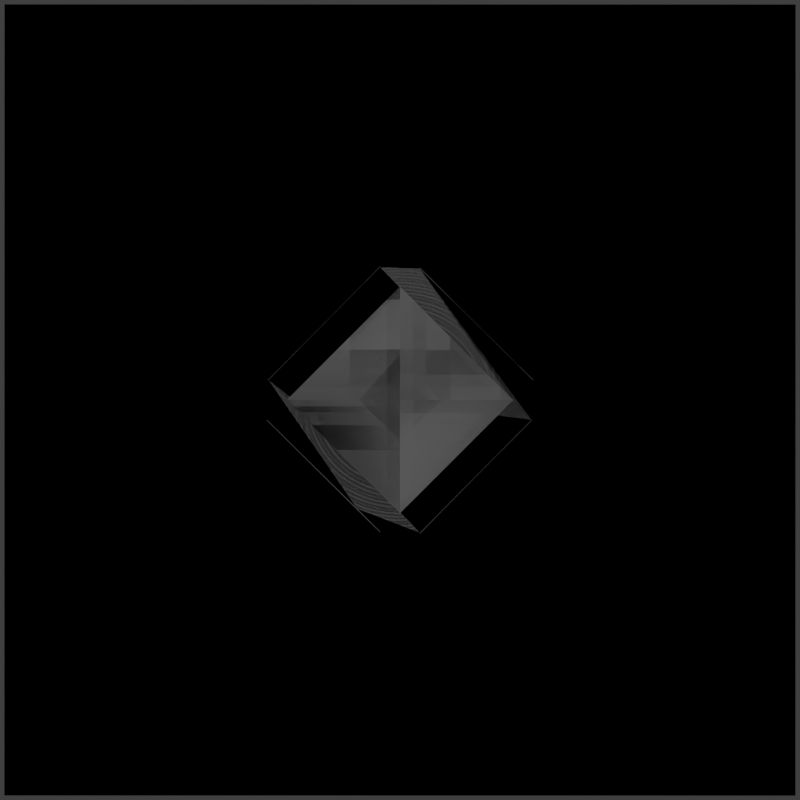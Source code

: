 # Source: Unused.blend  (saved by Blender 2.62.0; exported with 4.5.12 LTS)
import bpy
from mathutils import Matrix  # noqa: F401  (used for matrix-valued properties, if any)

bpy.ops.wm.read_factory_settings(use_empty=True)
scene = bpy.context.scene
scene.name = 'Scene'

# ---- collections
col_collection_1 = bpy.data.collections.new('Collection 1'); scene.collection.children.link(col_collection_1)

# ---- materials (node trees are filled in below, after node groups)
mat_dirt_mat = bpy.data.materials.new('Dirt_mat')
mat_dirt_mat.alpha_threshold = 0.0
mat_dirt_mat.use_transparent_shadow = False
mat_dirt_mat.roughness = 0.5
mat_dirt_mat.specular_intensity = 0.0
mat_dirt_mat.line_color = (0.0, 0.0, 0.0, 1.0)
mat_material = bpy.data.materials.new('Material')
mat_material.alpha_threshold = 0.0
mat_material.use_transparent_shadow = False
mat_material.roughness = 0.5
mat_material.line_color = (0.0, 0.0, 0.0, 1.0)
mat_limestone_mat = bpy.data.materials.new('Limestone_mat')
mat_limestone_mat.alpha_threshold = 0.0
mat_limestone_mat.use_transparent_shadow = False
mat_limestone_mat.roughness = 0.5
mat_limestone_mat.line_color = (0.0, 0.0, 0.0, 1.0)

# ---- material node trees

# ---- world
world_world = bpy.data.worlds.new('World'); scene.world = world_world
world_world.color = (0.05088, 0.05088, 0.05088)
world_world.use_sun_shadow = False
world_world.sun_shadow_jitter_overblur = 0.0
world_world.cycles.sampling_method = 'MANUAL'
world_world.cycles.sample_map_resolution = 256

# ---- cameras
cam_camera = bpy.data.cameras.new('Camera')
cam_camera.clip_end = 100.0
cam_camera.lens = 35.0
cam_camera.sensor_width = 32.0
cam_camera.sensor_height = 18.0
cam_camera.ortho_scale = 7.314
cam_camera.dof.focus_distance = 0.0
cam_camera.dof.aperture_fstop = 128.0

# ---- lights
light_lamp = bpy.data.lights.new('Lamp', 'POINT')
light_lamp.transmission_factor = 0.0
light_lamp.cutoff_distance = 30.0
light_lamp.energy = 100.0
light_lamp.shadow_buffer_clip_start = 1.001
light_lamp.shadow_soft_size = 1.0
light_lamp.shadow_maximum_resolution = 0.006
light_lamp.use_absolute_resolution = True
light_lamp.cycles.use_multiple_importance_sampling = False

# ---- meshes
me_plane_006 = bpy.data.meshes.new('Plane.006')
me_plane_006.from_pydata([(1.0, 1.0, 0.0), (1.0, -1.0, 0.0), (-1.0, -1.0, 0.0), (-1.0, 1.0, 0.0)], [], [(0, 3, 2, 1)])
me_plane_006.materials.append(mat_dirt_mat)
me_plane_006.use_remesh_preserve_volume = False
me_plane_006.use_remesh_preserve_attributes = False
me_plane_006.use_mirror_vertex_groups = False
me_plane_006.update()
me_plane_005 = bpy.data.meshes.new('Plane.005')
me_plane_005.from_pydata([(2.484e-08, -9.794e-08, 0.07419), (-0.2828, -8.941e-08, 0.03001), (0.2828, -8.941e-08, 0.02554), (-0.2828, -1.49e-08, -0.03001), (0.2828, 1.043e-07, -0.03001), (1.49e-08, -0.2828, 0.02554), (4.47e-08, 0.2828, 0.02554), (5.96e-08, -0.2828, -0.03001), (-1.043e-07, 0.2828, -0.03001)], [], [(6, 0, 2), (2, 0, 5), (0, 6, 1), (5, 0, 1), (8, 3, 1, 6), (2, 5, 7, 4), (3, 7, 5, 1), (4, 8, 6, 2)])
_uv = me_plane_005.uv_layers.new(name='UVTex')
_uv.uv.foreach_set('vector', [1.0, 0.0, 1.0, 1.0, 0.0, 0.0, 1.0, 0.0, 1.0, 1.0, 0.0, 0.0, 0.0, 0.0, 1.0, 0.0, 1.0, 1.0, 0.0, 0.0, 1.0, 0.0, 1.0, 1.0, 0.0, 0.0, 1.0, 0.0, 1.0, 1.0, 0.0, 1.0, 0.0, 0.0, 1.0, 0.0, 1.0, 1.0, 0.0, 1.0, 0.0, 0.0, 1.0, 0.0, 1.0, 1.0, 0.0, 1.0, 0.0, 0.0, 1.0, 0.0, 1.0, 1.0, 0.0, 1.0])
_ca = me_plane_005.color_attributes.new('Col', 'BYTE_COLOR', 'CORNER')
_ca.data.foreach_set('color', [1.0, 1.0, 1.0, 1.0, 1.0, 1.0, 1.0, 1.0, 1.0, 1.0, 1.0, 1.0, 1.0, 1.0, 1.0, 1.0, 1.0, 1.0, 1.0, 1.0, 1.0, 1.0, 1.0, 1.0, 1.0, 1.0, 1.0, 1.0, 1.0, 1.0, 1.0, 1.0, 1.0, 1.0, 1.0, 1.0, 1.0, 1.0, 1.0, 1.0, 1.0, 1.0, 1.0, 1.0, 1.0, 1.0, 1.0, 1.0, 1.0, 1.0, 1.0, 1.0, 1.0, 1.0, 1.0, 1.0, 1.0, 1.0, 1.0, 1.0, 1.0, 1.0, 1.0, 1.0, 1.0, 1.0, 1.0, 1.0, 1.0, 1.0, 1.0, 1.0, 1.0, 1.0, 1.0, 1.0, 1.0, 1.0, 1.0, 1.0, 1.0, 1.0, 1.0, 1.0, 1.0, 1.0, 1.0, 1.0, 1.0, 1.0, 1.0, 1.0, 1.0, 1.0, 1.0, 1.0, 1.0, 1.0, 1.0, 1.0, 1.0, 1.0, 1.0, 1.0, 1.0, 1.0, 1.0, 1.0, 1.0, 1.0, 1.0, 1.0])
me_plane_005.materials.append(mat_material)
me_plane_005.use_remesh_preserve_volume = False
me_plane_005.use_remesh_preserve_attributes = False
me_plane_005.use_mirror_vertex_groups = False
me_plane_005.update()
me_plane_004 = bpy.data.meshes.new('Plane.004')
me_plane_004.from_pydata([(0.3319, -0.3354, 0.02), (0.05, -0.3354, 0.02), (0.95, -0.3354, 0.02), (0.05, -0.3354, -0.02), (0.95, -0.3354, -0.02), (0.3319, -0.05, 0.02), (0.3319, -0.95, 0.02), (0.3319, -0.05, -0.02), (0.3319, -0.95, -0.02), (0.05, -0.95, 0.02), (0.95, -0.95, 0.02), (0.95, -0.05, 0.02), (0.05, -0.95, -0.02), (0.95, -0.95, -0.02), (0.95, -0.05, -0.02)], [], [(6, 0, 1, 9), (1, 0, 5), (0, 6, 10, 2), (5, 0, 2, 11), (9, 1, 3, 12), (2, 10, 13, 4), (4, 14, 11, 2), (7, 3, 1, 5), (14, 7, 5, 11), (6, 9, 12, 8), (10, 6, 8, 13)])
me_plane_004.polygons.foreach_set('material_index', [1, 1, 1, 1, 1, 1, 1, 1, 1, 1, 1])
_uv = me_plane_004.uv_layers.new(name='UVTex')
_uv.uv.foreach_set('vector', [0.3221, 0.04592, 0.3221, 0.6921, 0.02565, 0.6921, 0.02565, 0.04592, 0.02565, 0.6921, 0.3221, 0.6921, 0.3221, 0.9922, 0.3221, 0.6921, 0.3221, 0.04592, 0.9719, 0.04592, 0.9719, 0.6921, 0.3221, 0.9922, 0.3221, 0.6921, 0.9719, 0.6921, 0.9719, 0.9922, 0.7342, 0.03784, 0.557, 0.03784, 0.557, 0.009274, 0.7342, 0.009274, 0.1806, 0.03784, 0.003316, 0.03784, 0.003315, 0.009274, 0.1806, 0.009274, 0.1806, 0.009274, 0.2629, 0.009274, 0.2629, 0.03784, 0.1806, 0.03784, 0.4412, 0.009274, 0.557, 0.009274, 0.557, 0.03784, 0.4412, 0.03784, 0.2629, 0.009274, 0.4412, 0.009274, 0.4412, 0.03784, 0.2629, 0.03784, 0.8156, 0.03784, 0.7342, 0.03784, 0.7342, 0.009274, 0.8156, 0.009274, 0.9939, 0.03784, 0.8156, 0.03784, 0.8156, 0.009274, 0.9939, 0.009274])
_ca = me_plane_004.color_attributes.new('Col', 'BYTE_COLOR', 'CORNER')
_ca.data.foreach_set('color', [1.0, 1.0, 1.0, 1.0, 1.0, 1.0, 1.0, 1.0, 1.0, 1.0, 1.0, 1.0, 1.0, 1.0, 1.0, 1.0, 1.0, 1.0, 1.0, 1.0, 1.0, 1.0, 1.0, 1.0, 1.0, 1.0, 1.0, 1.0, 1.0, 1.0, 1.0, 1.0, 1.0, 1.0, 1.0, 1.0, 1.0, 1.0, 1.0, 1.0, 1.0, 1.0, 1.0, 1.0, 1.0, 1.0, 1.0, 1.0, 1.0, 1.0, 1.0, 1.0, 1.0, 1.0, 1.0, 1.0, 1.0, 1.0, 1.0, 1.0, 1.0, 1.0, 1.0, 1.0, 1.0, 1.0, 1.0, 1.0, 1.0, 1.0, 1.0, 1.0, 1.0, 1.0, 1.0, 1.0, 1.0, 1.0, 1.0, 1.0, 1.0, 1.0, 1.0, 1.0, 1.0, 1.0, 1.0, 1.0, 1.0, 1.0, 1.0, 1.0, 1.0, 1.0, 1.0, 1.0, 1.0, 1.0, 1.0, 1.0, 1.0, 1.0, 1.0, 1.0, 1.0, 1.0, 1.0, 1.0, 1.0, 1.0, 1.0, 1.0, 1.0, 1.0, 1.0, 1.0, 1.0, 1.0, 1.0, 1.0, 1.0, 1.0, 1.0, 1.0, 1.0, 1.0, 1.0, 1.0, 1.0, 1.0, 1.0, 1.0, 1.0, 1.0, 1.0, 1.0, 1.0, 1.0, 1.0, 1.0, 1.0, 1.0, 1.0, 1.0, 1.0, 1.0, 1.0, 1.0, 1.0, 1.0, 1.0, 1.0, 1.0, 1.0, 1.0, 1.0, 1.0, 1.0, 1.0, 1.0, 1.0, 1.0, 1.0, 1.0, 1.0, 1.0, 1.0, 1.0, 1.0, 1.0, 1.0, 1.0])
me_plane_004.materials.append(mat_limestone_mat)
me_plane_004.materials.append(mat_limestone_mat)
me_plane_004.materials.append(mat_material)
me_plane_004.use_remesh_preserve_volume = False
me_plane_004.use_remesh_preserve_attributes = False
me_plane_004.use_mirror_vertex_groups = False
me_plane_004.update()
me_plane_003 = bpy.data.meshes.new('Plane.003')
me_plane_003.from_pydata([(0.3354, 0.3319, 0.02), (0.3354, 0.05, 0.02), (0.3354, 0.95, 0.02), (0.3354, 0.05, -0.02), (0.3354, 0.95, -0.02), (0.05, 0.3319, 0.02), (0.95, 0.3319, 0.02), (0.05, 0.3319, -0.02), (0.95, 0.3319, -0.02), (0.95, 0.05, 0.02), (0.95, 0.95, 0.02), (0.05, 0.95, 0.02), (0.95, 0.05, -0.02), (0.95, 0.95, -0.02), (0.05, 0.95, -0.02)], [], [(6, 0, 1, 9), (1, 0, 5), (0, 6, 10, 2), (5, 0, 2, 11), (9, 1, 3, 12), (2, 10, 13, 4), (4, 14, 11, 2), (7, 3, 1, 5), (14, 7, 5, 11), (6, 9, 12, 8), (10, 6, 8, 13)])
_uv = me_plane_003.uv_layers.new(name='UVTex')
_uv.uv.foreach_set('vector', [1.0, 1.0, 0.0, 1.0, 0.0, 0.0, 1.0, 0.0, 0.0, 0.0, 1.0, 0.0, 1.0, 1.0, 0.0, 0.0, 1.0, 0.0, 1.0, 1.0, 0.0, 1.0, 0.0, 0.0, 1.0, 0.0, 1.0, 1.0, 0.0, 1.0, 0.0, 0.0, 1.0, 0.0, 1.0, 1.0, 0.0, 1.0, 0.0, 0.0, 1.0, 0.0, 1.0, 1.0, 0.0, 1.0, 0.0, 0.0, 1.0, 0.0, 1.0, 1.0, 0.0, 1.0, 0.0, 0.0, 1.0, 0.0, 1.0, 1.0, 0.0, 1.0, 0.0, 0.0, 1.0, 0.0, 1.0, 1.0, 0.0, 1.0, 0.0, 0.0, 1.0, 0.0, 1.0, 1.0, 0.0, 1.0, 0.0, 0.0, 1.0, 0.0, 1.0, 1.0, 0.0, 1.0])
_ca = me_plane_003.color_attributes.new('Col', 'BYTE_COLOR', 'CORNER')
_ca.data.foreach_set('color', [1.0, 1.0, 1.0, 1.0, 1.0, 1.0, 1.0, 1.0, 1.0, 1.0, 1.0, 1.0, 1.0, 1.0, 1.0, 1.0, 1.0, 1.0, 1.0, 1.0, 1.0, 1.0, 1.0, 1.0, 1.0, 1.0, 1.0, 1.0, 1.0, 1.0, 1.0, 1.0, 1.0, 1.0, 1.0, 1.0, 1.0, 1.0, 1.0, 1.0, 1.0, 1.0, 1.0, 1.0, 1.0, 1.0, 1.0, 1.0, 1.0, 1.0, 1.0, 1.0, 1.0, 1.0, 1.0, 1.0, 1.0, 1.0, 1.0, 1.0, 1.0, 1.0, 1.0, 1.0, 1.0, 1.0, 1.0, 1.0, 1.0, 1.0, 1.0, 1.0, 1.0, 1.0, 1.0, 1.0, 1.0, 1.0, 1.0, 1.0, 1.0, 1.0, 1.0, 1.0, 1.0, 1.0, 1.0, 1.0, 1.0, 1.0, 1.0, 1.0, 1.0, 1.0, 1.0, 1.0, 1.0, 1.0, 1.0, 1.0, 1.0, 1.0, 1.0, 1.0, 1.0, 1.0, 1.0, 1.0, 1.0, 1.0, 1.0, 1.0, 1.0, 1.0, 1.0, 1.0, 1.0, 1.0, 1.0, 1.0, 1.0, 1.0, 1.0, 1.0, 1.0, 1.0, 1.0, 1.0, 1.0, 1.0, 1.0, 1.0, 1.0, 1.0, 1.0, 1.0, 1.0, 1.0, 1.0, 1.0, 1.0, 1.0, 1.0, 1.0, 1.0, 1.0, 1.0, 1.0, 1.0, 1.0, 1.0, 1.0, 1.0, 1.0, 1.0, 1.0, 1.0, 1.0, 1.0, 1.0, 1.0, 1.0, 1.0, 1.0, 1.0, 1.0, 1.0, 1.0, 1.0, 1.0, 1.0, 1.0])
me_plane_003.materials.append(mat_limestone_mat)
me_plane_003.use_remesh_preserve_volume = False
me_plane_003.use_remesh_preserve_attributes = False
me_plane_003.use_mirror_vertex_groups = False
me_plane_003.update()
me_plane_002 = bpy.data.meshes.new('Plane.002')
me_plane_002.from_pydata([(-0.3319, 0.3354, 0.02), (-0.05, 0.3354, 0.02), (-0.95, 0.3354, 0.02), (-0.05, 0.3354, -0.02), (-0.95, 0.3354, -0.02), (-0.3319, 0.05, 0.02), (-0.3319, 0.95, 0.02), (-0.3319, 0.05, -0.02), (-0.3319, 0.95, -0.02), (-0.05, 0.95, 0.02), (-0.95, 0.95, 0.02), (-0.95, 0.05, 0.02), (-0.05, 0.95, -0.02), (-0.95, 0.95, -0.02), (-0.95, 0.05, -0.02)], [], [(6, 0, 1, 9), (1, 0, 5), (0, 6, 10, 2), (5, 0, 2, 11), (9, 1, 3, 12), (2, 10, 13, 4), (4, 14, 11, 2), (7, 3, 1, 5), (14, 7, 5, 11), (6, 9, 12, 8), (10, 6, 8, 13)])
me_plane_002.polygons.foreach_set('material_index', [1, 1, 1, 1, 1, 1, 1, 1, 1, 1, 1])
_uv = me_plane_002.uv_layers.new(name='UVTex')
_uv.uv.foreach_set('vector', [1.0, 1.0, 0.0, 1.0, 0.0, 0.0, 1.0, 0.0, 0.0, 0.0, 1.0, 0.0, 1.0, 1.0, 0.0, 0.0, 1.0, 0.0, 1.0, 1.0, 0.0, 1.0, 0.0, 0.0, 1.0, 0.0, 1.0, 1.0, 0.0, 1.0, 0.0, 0.0, 1.0, 0.0, 1.0, 1.0, 0.0, 1.0, 0.0, 0.0, 1.0, 0.0, 1.0, 1.0, 0.0, 1.0, 0.0, 0.0, 1.0, 0.0, 1.0, 1.0, 0.0, 1.0, 0.0, 0.0, 1.0, 0.0, 1.0, 1.0, 0.0, 1.0, 0.0, 0.0, 1.0, 0.0, 1.0, 1.0, 0.0, 1.0, 0.0, 0.0, 1.0, 0.0, 1.0, 1.0, 0.0, 1.0, 0.0, 0.0, 1.0, 0.0, 1.0, 1.0, 0.0, 1.0])
_ca = me_plane_002.color_attributes.new('Col', 'BYTE_COLOR', 'CORNER')
_ca.data.foreach_set('color', [1.0, 1.0, 1.0, 1.0, 1.0, 1.0, 1.0, 1.0, 1.0, 1.0, 1.0, 1.0, 1.0, 1.0, 1.0, 1.0, 1.0, 1.0, 1.0, 1.0, 1.0, 1.0, 1.0, 1.0, 1.0, 1.0, 1.0, 1.0, 1.0, 1.0, 1.0, 1.0, 1.0, 1.0, 1.0, 1.0, 1.0, 1.0, 1.0, 1.0, 1.0, 1.0, 1.0, 1.0, 1.0, 1.0, 1.0, 1.0, 1.0, 1.0, 1.0, 1.0, 1.0, 1.0, 1.0, 1.0, 1.0, 1.0, 1.0, 1.0, 1.0, 1.0, 1.0, 1.0, 1.0, 1.0, 1.0, 1.0, 1.0, 1.0, 1.0, 1.0, 1.0, 1.0, 1.0, 1.0, 1.0, 1.0, 1.0, 1.0, 1.0, 1.0, 1.0, 1.0, 1.0, 1.0, 1.0, 1.0, 1.0, 1.0, 1.0, 1.0, 1.0, 1.0, 1.0, 1.0, 1.0, 1.0, 1.0, 1.0, 1.0, 1.0, 1.0, 1.0, 1.0, 1.0, 1.0, 1.0, 1.0, 1.0, 1.0, 1.0, 1.0, 1.0, 1.0, 1.0, 1.0, 1.0, 1.0, 1.0, 1.0, 1.0, 1.0, 1.0, 1.0, 1.0, 1.0, 1.0, 1.0, 1.0, 1.0, 1.0, 1.0, 1.0, 1.0, 1.0, 1.0, 1.0, 1.0, 1.0, 1.0, 1.0, 1.0, 1.0, 1.0, 1.0, 1.0, 1.0, 1.0, 1.0, 1.0, 1.0, 1.0, 1.0, 1.0, 1.0, 1.0, 1.0, 1.0, 1.0, 1.0, 1.0, 1.0, 1.0, 1.0, 1.0, 1.0, 1.0, 1.0, 1.0, 1.0, 1.0])
me_plane_002.materials.append(mat_limestone_mat)
me_plane_002.materials.append(mat_limestone_mat)
me_plane_002.materials.append(mat_material)
me_plane_002.use_remesh_preserve_volume = False
me_plane_002.use_remesh_preserve_attributes = False
me_plane_002.use_mirror_vertex_groups = False
me_plane_002.update()
me_plane_001 = bpy.data.meshes.new('Plane.001')
me_plane_001.from_pydata([(-0.3354, -0.3319, 0.02), (-0.3354, -0.05, 0.02), (-0.3354, -0.95, 0.02), (-0.3354, -0.05, -0.02), (-0.3354, -0.95, -0.02), (-0.05, -0.3319, 0.02), (-0.95, -0.3319, 0.02), (-0.05, -0.3319, -0.02), (-0.95, -0.3319, -0.02), (-0.95, -0.05, 0.02), (-0.95, -0.95, 0.02), (-0.05, -0.95, 0.02), (-0.95, -0.05, -0.02), (-0.95, -0.95, -0.02), (-0.05, -0.95, -0.02)], [], [(6, 0, 1, 9), (1, 0, 5), (0, 6, 10, 2), (5, 0, 2, 11), (9, 1, 3, 12), (2, 10, 13, 4), (4, 14, 11, 2), (7, 3, 1, 5), (14, 7, 5, 11), (6, 9, 12, 8), (10, 6, 8, 13)])
me_plane_001.polygons.foreach_set('material_index', [1, 1, 1, 1, 1, 1, 1, 1, 1, 1, 1])
_uv = me_plane_001.uv_layers.new(name='UVTex')
_uv.uv.foreach_set('vector', [1.0, 1.0, 0.0, 1.0, 0.0, 0.0, 1.0, 0.0, 0.0, 0.0, 1.0, 0.0, 1.0, 1.0, 0.0, 0.0, 1.0, 0.0, 1.0, 1.0, 0.0, 1.0, 0.0, 0.0, 1.0, 0.0, 1.0, 1.0, 0.0, 1.0, 0.0, 0.0, 1.0, 0.0, 1.0, 1.0, 0.0, 1.0, 0.0, 0.0, 1.0, 0.0, 1.0, 1.0, 0.0, 1.0, 0.0, 0.0, 1.0, 0.0, 1.0, 1.0, 0.0, 1.0, 0.0, 0.0, 1.0, 0.0, 1.0, 1.0, 0.0, 1.0, 0.0, 0.0, 1.0, 0.0, 1.0, 1.0, 0.0, 1.0, 0.0, 0.0, 1.0, 0.0, 1.0, 1.0, 0.0, 1.0, 0.0, 0.0, 1.0, 0.0, 1.0, 1.0, 0.0, 1.0])
_ca = me_plane_001.color_attributes.new('Col', 'BYTE_COLOR', 'CORNER')
_ca.data.foreach_set('color', [1.0, 1.0, 1.0, 1.0, 1.0, 1.0, 1.0, 1.0, 1.0, 1.0, 1.0, 1.0, 1.0, 1.0, 1.0, 1.0, 1.0, 1.0, 1.0, 1.0, 1.0, 1.0, 1.0, 1.0, 1.0, 1.0, 1.0, 1.0, 1.0, 1.0, 1.0, 1.0, 1.0, 1.0, 1.0, 1.0, 1.0, 1.0, 1.0, 1.0, 1.0, 1.0, 1.0, 1.0, 1.0, 1.0, 1.0, 1.0, 1.0, 1.0, 1.0, 1.0, 1.0, 1.0, 1.0, 1.0, 1.0, 1.0, 1.0, 1.0, 1.0, 1.0, 1.0, 1.0, 1.0, 1.0, 1.0, 1.0, 1.0, 1.0, 1.0, 1.0, 1.0, 1.0, 1.0, 1.0, 1.0, 1.0, 1.0, 1.0, 1.0, 1.0, 1.0, 1.0, 1.0, 1.0, 1.0, 1.0, 1.0, 1.0, 1.0, 1.0, 1.0, 1.0, 1.0, 1.0, 1.0, 1.0, 1.0, 1.0, 1.0, 1.0, 1.0, 1.0, 1.0, 1.0, 1.0, 1.0, 1.0, 1.0, 1.0, 1.0, 1.0, 1.0, 1.0, 1.0, 1.0, 1.0, 1.0, 1.0, 1.0, 1.0, 1.0, 1.0, 1.0, 1.0, 1.0, 1.0, 1.0, 1.0, 1.0, 1.0, 1.0, 1.0, 1.0, 1.0, 1.0, 1.0, 1.0, 1.0, 1.0, 1.0, 1.0, 1.0, 1.0, 1.0, 1.0, 1.0, 1.0, 1.0, 1.0, 1.0, 1.0, 1.0, 1.0, 1.0, 1.0, 1.0, 1.0, 1.0, 1.0, 1.0, 1.0, 1.0, 1.0, 1.0, 1.0, 1.0, 1.0, 1.0, 1.0, 1.0])
me_plane_001.materials.append(mat_limestone_mat)
me_plane_001.materials.append(mat_limestone_mat)
me_plane_001.materials.append(mat_material)
me_plane_001.use_remesh_preserve_volume = False
me_plane_001.use_remesh_preserve_attributes = False
me_plane_001.use_mirror_vertex_groups = False
me_plane_001.update()
me_plane = bpy.data.meshes.new('Plane')
me_plane.from_pydata([(-0.3354, -0.05, 0.02), (-0.3354, -0.3319, 0.02), (-0.05, -0.3319, 0.02), (-0.3354, -0.95, 0.0), (-0.95, -0.95, 0.0), (-1.0, -1.0, 0.0), (-0.95, -0.3319, 0.0), (-0.05, 0.3354, 0.02), (-0.3319, 0.3354, 0.02), (-0.3319, 0.05, 0.02), (-0.95, -0.05, 0.0), (-0.95, 0.05, 0.0), (-0.95, 0.3354, 0.0), (-0.95, 0.95, 0.0), (-0.3319, 0.95, 0.0), (-1.0, 1.0, 0.0), (0.3354, 0.05, 0.02), (0.3354, 0.3319, 0.02), (0.05, 0.3319, 0.02), (0.9364, 0.95, 0.0), (0.95, 0.95, 0.0), (1.0, 1.0, 0.0), (0.95, 0.9366, 0.0), (0.05, 0.3987, 0.0), (0.05, 0.3319, 0.0), (0.95, 0.95, 0.02), (0.95, 0.3319, 0.02), (0.95, 0.3319, 0.0), (-0.05, 0.95, 0.0), (0.05, 0.95, 0.0), (0.3354, 0.95, 0.0), (0.921, 0.95, 0.0), (1.0, -1.0, 0.0), (0.95, 0.05, 0.0), (0.05, -0.3354, 0.02), (0.3319, -0.3354, 0.02), (0.3319, -0.05, 0.02), (0.3319, -0.05, 0.0), (0.3354, 0.05, 0.0), (0.2745, -0.1081, 0.0), (0.05, -0.95, 0.0), (0.05, -0.6906, 0.0), (-0.05, -0.95, 0.0), (0.641, -0.05, 0.0), (0.95, -0.05, 0.0), (0.4949, -0.05, 0.0), (0.05, -0.3354, 0.0), (-0.05, -0.3319, 0.0), (0.95, -0.3354, 0.0), (0.95, -0.95, 0.0), (0.3319, -0.95, 0.0), (4.47e-08, 0.2828, 0.02554), (2.484e-08, -9.794e-08, 0.07419), (0.2828, -8.941e-08, 0.02554), (1.49e-08, -0.2828, 0.02554), (-0.2828, -8.941e-08, 0.03001), (3.546e-08, -0.2828, 3.469e-18), (-2.381e-08, 0.2828, 3.469e-18), (-0.3319, 0.05, 0.0), (-0.2828, -5.215e-08, 0.0), (-0.3354, -0.05, 0.0), (-0.278, -0.004837, 0.0), (-0.006326, -0.2765, 0.0), (-0.95, -0.05, 0.02), (-0.95, -0.3319, 0.02), (-0.95, -0.95, 0.02), (-0.3354, -0.95, 0.02), (-0.05, -0.95, 0.02), (-0.3319, 0.95, 0.02), (-0.05, 0.95, 0.02), (-0.95, 0.95, 0.02), (-0.95, 0.3354, 0.02), (-0.95, 0.05, 0.02), (-0.05, 0.3354, 0.0), (0.95, 0.05, 0.02), (0.3354, 0.95, 0.02), (0.05, 0.95, 0.02), (0.288, 0.09685, 0.0), (0.09445, 0.288, 0.0), (0.3319, -0.95, 0.02), (0.05, -0.95, 0.02), (0.95, -0.95, 0.02), (0.95, -0.3354, 0.02), (0.95, -0.05, 0.02), (0.2828, -3.349e-10, 0.0), (0.243, 0.0398, 0.0), (0.03868, 0.2442, 0.0)], [], [(0, 1, 2), (3, 4, 5), (5, 4, 6), (7, 8, 9), (10, 11, 12), (13, 14, 15), (16, 17, 18), (19, 20, 21), (20, 22, 21), (23, 24, 18), (25, 26, 27), (28, 29, 30), (31, 19, 21), (32, 27, 33), (34, 35, 36), (37, 38, 39), (40, 41, 42), (43, 44, 33), (43, 45, 44), (45, 36, 43), (46, 41, 34), (46, 39, 47), (34, 39, 46), (37, 45, 38), (36, 45, 37), (33, 44, 48), (49, 50, 32), (51, 52, 53), (53, 52, 54), (52, 51, 55), (54, 52, 55), (56, 47, 39), (57, 24, 58), (59, 60, 61), (47, 56, 62), (0, 63, 64, 1), (1, 64, 65, 66), (2, 1, 66, 67), (32, 42, 3, 5), (3, 42, 67, 66), (10, 15, 5, 6), (64, 63, 10, 6), (42, 47, 2, 67), (65, 64, 6, 4), (65, 4, 3, 66), (0, 60, 10, 63), (0, 2, 47, 60), (68, 8, 7, 69), (8, 68, 70, 71), (9, 8, 71, 72), (15, 14, 28, 21), (68, 69, 28, 14), (58, 11, 10, 60), (70, 68, 14, 13), (12, 13, 15, 10), (12, 11, 72, 71), (7, 73, 28, 69), (58, 73, 7, 9), (11, 58, 9, 72), (70, 13, 12, 71), (26, 17, 16, 74), (17, 26, 25, 75), (18, 17, 75, 76), (19, 75, 25, 20), (30, 31, 21, 28), (30, 29, 76, 75), (22, 20, 25, 27), (29, 28, 73, 23), (29, 23, 18, 76), (77, 38, 16, 78), (24, 23, 73, 58), (26, 74, 33, 27), (31, 30, 75, 19), (38, 33, 74, 16), (24, 78, 16, 18), (22, 27, 32, 21), (79, 35, 34, 80), (35, 79, 81, 82), (36, 35, 82, 83), (48, 49, 32, 33), (48, 44, 83, 82), (81, 79, 50, 49), (45, 43, 33, 38), (39, 34, 36, 37), (41, 40, 80, 34), (44, 43, 36, 83), (41, 46, 47, 42), (81, 49, 48, 82), (50, 40, 42, 32), (80, 40, 50, 79), (84, 38, 77, 85), (84, 85, 51, 53), (61, 54, 55, 59), (60, 59, 57, 58), (57, 59, 55, 51), (38, 84, 56, 39), (56, 84, 53, 54), (47, 62, 61, 60), (54, 61, 62, 56), (24, 57, 86, 78), (51, 85, 86, 57), (78, 86, 85, 77)])
_uv = me_plane.uv_layers.new(name='UVTex')
_uv.uv.foreach_set('vector', [0.3323, 0.475, 0.3323, 0.334, 0.475, 0.334, 0.3323, 0.025, 0.025, 0.025, 0.0, 3.003e-08, 0.0, 3.003e-08, 0.025, 0.025, 0.025, 0.334, 0.475, 0.6677, 0.334, 0.6677, 0.334, 0.525, 0.025, 0.475, 0.025, 0.525, 0.025, 0.6677, 0.025, 0.975, 0.334, 0.975, 1.802e-07, 1.0, 0.6677, 0.525, 0.6677, 0.666, 0.525, 0.666, 0.9682, 0.975, 0.975, 0.975, 1.0, 1.0, 0.975, 0.975, 0.975, 0.9683, 1.0, 1.0, 0.525, 0.6994, 0.525, 0.666, 0.525, 0.666, 0.975, 0.975, 0.975, 0.666, 0.975, 0.666, 0.475, 0.975, 0.525, 0.975, 0.6677, 0.975, 0.9605, 0.975, 0.9682, 0.975, 1.0, 1.0, 1.0, 0.0, 0.975, 0.666, 0.975, 0.525, 0.525, 0.3323, 0.666, 0.3323, 0.666, 0.475, 0.666, 0.475, 0.6677, 0.525, 0.6372, 0.4459, 0.525, 0.025, 0.525, 0.1547, 0.475, 0.025, 0.8205, 0.475, 0.975, 0.475, 0.975, 0.525, 0.8205, 0.475, 0.7474, 0.475, 0.975, 0.475, 0.7474, 0.475, 0.666, 0.475, 0.8205, 0.475, 0.525, 0.3323, 0.525, 0.1547, 0.525, 0.3323, 0.525, 0.3323, 0.6372, 0.4459, 0.475, 0.334, 0.525, 0.3323, 0.6372, 0.4459, 0.525, 0.3323, 0.666, 0.475, 0.7474, 0.475, 0.6677, 0.525, 0.666, 0.475, 0.7474, 0.475, 0.666, 0.475, 0.975, 0.525, 0.975, 0.475, 0.975, 0.3323, 0.975, 0.025, 0.666, 0.025, 1.0, 0.0, 0.5, 0.6414, 0.5, 0.5, 0.6414, 0.5, 0.6414, 0.5, 0.5, 0.5, 0.5, 0.3586, 0.5, 0.5, 0.5, 0.6414, 0.3586, 0.5, 0.5, 0.3586, 0.5, 0.5, 0.3586, 0.5, 0.5, 0.3586, 0.475, 0.334, 0.6372, 0.4459, 0.5, 0.6414, 0.525, 0.666, 0.334, 0.525, 0.3586, 0.5, 0.3323, 0.475, 0.361, 0.4976, 0.475, 0.334, 0.5, 0.3586, 0.4968, 0.3617, 0.3323, 0.475, 0.025, 0.475, 0.025, 0.334, 0.3323, 0.334, 0.3323, 0.334, 0.025, 0.334, 0.025, 0.025, 0.3323, 0.025, 0.475, 0.334, 0.3323, 0.334, 0.3323, 0.025, 0.475, 0.025, 1.0, 0.0, 0.475, 0.025, 0.3323, 0.025, 0.0, 3.003e-08, 0.3323, 0.025, 0.475, 0.025, 0.475, 0.025, 0.3323, 0.025, 0.025, 0.475, 1.802e-07, 1.0, 0.0, 3.003e-08, 0.025, 0.334, 0.025, 0.334, 0.025, 0.475, 0.025, 0.475, 0.025, 0.334, 0.475, 0.025, 0.475, 0.334, 0.475, 0.334, 0.475, 0.025, 0.025, 0.025, 0.025, 0.334, 0.025, 0.334, 0.025, 0.025, 0.025, 0.025, 0.025, 0.025, 0.3323, 0.025, 0.3323, 0.025, 0.3323, 0.475, 0.3323, 0.475, 0.025, 0.475, 0.025, 0.475, 0.3323, 0.475, 0.475, 0.334, 0.475, 0.334, 0.3323, 0.475, 0.334, 0.975, 0.334, 0.6677, 0.475, 0.6677, 0.475, 0.975, 0.334, 0.6677, 0.334, 0.975, 0.025, 0.975, 0.025, 0.6677, 0.334, 0.525, 0.334, 0.6677, 0.025, 0.6677, 0.025, 0.525, 1.802e-07, 1.0, 0.334, 0.975, 0.475, 0.975, 1.0, 1.0, 0.334, 0.975, 0.475, 0.975, 0.475, 0.975, 0.334, 0.975, 0.334, 0.525, 0.025, 0.525, 0.025, 0.475, 0.3323, 0.475, 0.025, 0.975, 0.334, 0.975, 0.334, 0.975, 0.025, 0.975, 0.025, 0.6677, 0.025, 0.975, 1.802e-07, 1.0, 0.025, 0.475, 0.025, 0.6677, 0.025, 0.525, 0.025, 0.525, 0.025, 0.6677, 0.475, 0.6677, 0.475, 0.6677, 0.475, 0.975, 0.475, 0.975, 0.334, 0.525, 0.475, 0.6677, 0.475, 0.6677, 0.334, 0.525, 0.025, 0.525, 0.334, 0.525, 0.334, 0.525, 0.025, 0.525, 0.025, 0.975, 0.025, 0.975, 0.025, 0.6677, 0.025, 0.6677, 0.975, 0.666, 0.6677, 0.666, 0.6677, 0.525, 0.975, 0.525, 0.6677, 0.666, 0.975, 0.666, 0.975, 0.975, 0.6677, 0.975, 0.525, 0.666, 0.6677, 0.666, 0.6677, 0.975, 0.525, 0.975, 0.9682, 0.975, 0.6677, 0.975, 0.975, 0.975, 0.975, 0.975, 0.6677, 0.975, 0.9605, 0.975, 1.0, 1.0, 0.475, 0.975, 0.6677, 0.975, 0.525, 0.975, 0.525, 0.975, 0.6677, 0.975, 0.975, 0.9683, 0.975, 0.975, 0.975, 0.975, 0.975, 0.666, 0.525, 0.975, 0.475, 0.975, 0.475, 0.6677, 0.525, 0.6994, 0.525, 0.975, 0.525, 0.6994, 0.525, 0.666, 0.525, 0.975, 0.644, 0.5484, 0.6677, 0.525, 0.6677, 0.525, 0.5472, 0.644, 0.525, 0.666, 0.525, 0.6994, 0.475, 0.6677, 0.334, 0.525, 0.975, 0.666, 0.975, 0.525, 0.975, 0.525, 0.975, 0.666, 0.9605, 0.975, 0.6677, 0.975, 0.6677, 0.975, 0.9682, 0.975, 0.6677, 0.525, 0.975, 0.525, 0.975, 0.525, 0.6677, 0.525, 0.525, 0.666, 0.5472, 0.644, 0.6677, 0.525, 0.525, 0.666, 0.975, 0.9683, 0.975, 0.666, 1.0, 0.0, 1.0, 1.0, 0.666, 0.025, 0.666, 0.3323, 0.525, 0.3323, 0.525, 0.025, 0.666, 0.3323, 0.666, 0.025, 0.975, 0.025, 0.975, 0.3323, 0.666, 0.475, 0.666, 0.3323, 0.975, 0.3323, 0.975, 0.475, 0.975, 0.3323, 0.975, 0.025, 1.0, 0.0, 0.975, 0.525, 0.975, 0.3323, 0.975, 0.475, 0.975, 0.475, 0.975, 0.3323, 0.975, 0.025, 0.666, 0.025, 0.666, 0.025, 0.975, 0.025, 0.7474, 0.475, 0.8205, 0.475, 0.975, 0.525, 0.6677, 0.525, 0.6372, 0.4459, 0.525, 0.3323, 0.666, 0.475, 0.666, 0.475, 0.525, 0.1547, 0.525, 0.025, 0.525, 0.025, 0.525, 0.3323, 0.975, 0.475, 0.8205, 0.475, 0.666, 0.475, 0.975, 0.475, 0.525, 0.1547, 0.525, 0.3323, 0.475, 0.334, 0.475, 0.025, 0.975, 0.025, 0.975, 0.025, 0.975, 0.3323, 0.975, 0.3323, 0.666, 0.025, 0.525, 0.025, 0.475, 0.025, 1.0, 0.0, 0.525, 0.025, 0.525, 0.025, 0.666, 0.025, 0.666, 0.025, 0.6414, 0.5, 0.6677, 0.525, 0.644, 0.5484, 0.6215, 0.5199, 0.6414, 0.5, 0.6215, 0.5199, 0.5, 0.6414, 0.6414, 0.5, 0.361, 0.4976, 0.5, 0.3586, 0.3586, 0.5, 0.3586, 0.5, 0.3323, 0.475, 0.3586, 0.5, 0.5, 0.6414, 0.334, 0.525, 0.5, 0.6414, 0.3586, 0.5, 0.3586, 0.5, 0.5, 0.6414, 0.6677, 0.525, 0.6414, 0.5, 0.5, 0.3586, 0.6372, 0.4459, 0.5, 0.3586, 0.6414, 0.5, 0.6414, 0.5, 0.5, 0.3586, 0.475, 0.334, 0.4968, 0.3617, 0.361, 0.4976, 0.3323, 0.475, 0.5, 0.3586, 0.361, 0.4976, 0.4968, 0.3617, 0.5, 0.3586, 0.525, 0.666, 0.5, 0.6414, 0.5193, 0.6221, 0.5472, 0.644, 0.5, 0.6414, 0.6215, 0.5199, 0.5193, 0.6221, 0.5, 0.6414, 0.5472, 0.644, 0.5193, 0.6221, 0.6215, 0.5199, 0.644, 0.5484])
_ca = me_plane.color_attributes.new('Col', 'BYTE_COLOR', 'CORNER')
_ca.data.foreach_set('color', [1.0, 1.0, 1.0, 1.0, 1.0, 1.0, 1.0, 1.0, 1.0, 1.0, 1.0, 1.0, 1.0, 1.0, 1.0, 1.0, 1.0, 1.0, 1.0, 1.0, 1.0, 1.0, 1.0, 1.0, 1.0, 1.0, 1.0, 1.0, 1.0, 1.0, 1.0, 1.0, 1.0, 1.0, 1.0, 1.0, 1.0, 1.0, 1.0, 1.0, 1.0, 1.0, 1.0, 1.0, 1.0, 1.0, 1.0, 1.0, 1.0, 1.0, 1.0, 1.0, 0.9911, 0.9911, 0.9911, 0.9961, 0.9911, 0.9911, 0.9911, 0.9961, 0.9911, 0.9911, 0.9911, 0.9961, 1.0, 1.0, 1.0, 1.0, 1.0, 1.0, 1.0, 1.0, 1.0, 1.0, 1.0, 1.0, 1.0, 1.0, 1.0, 1.0, 1.0, 1.0, 1.0, 1.0, 1.0, 1.0, 1.0, 1.0, 0.9911, 0.9911, 0.9911, 0.9961, 1.0, 1.0, 1.0, 1.0, 0.9911, 0.9911, 0.9911, 0.9961, 0.9911, 0.9911, 0.9911, 0.9961, 1.0, 1.0, 1.0, 1.0, 0.9911, 0.9911, 0.9911, 0.9961, 1.0, 1.0, 1.0, 1.0, 1.0, 1.0, 1.0, 1.0, 1.0, 1.0, 1.0, 1.0, 1.0, 1.0, 1.0, 1.0, 1.0, 1.0, 1.0, 1.0, 1.0, 1.0, 1.0, 1.0, 0.9911, 0.9911, 0.9911, 0.9961, 1.0, 1.0, 1.0, 1.0, 1.0, 1.0, 1.0, 1.0, 1.0, 1.0, 1.0, 1.0, 1.0, 1.0, 1.0, 1.0, 1.0, 1.0, 1.0, 1.0, 0.9911, 0.9911, 0.9911, 0.9961, 0.9911, 0.9911, 0.9911, 0.9961, 1.0, 1.0, 1.0, 1.0, 1.0, 1.0, 1.0, 1.0, 1.0, 1.0, 1.0, 1.0, 0.9911, 0.9911, 0.9911, 0.9961, 0.9911, 0.9911, 0.9911, 0.9961, 0.9911, 0.9911, 0.9911, 0.9961, 0.9911, 0.9911, 0.9911, 0.9961, 0.9911, 0.9911, 0.9911, 0.9961, 1.0, 1.0, 1.0, 1.0, 0.9911, 0.9911, 0.9911, 0.9961, 0.9911, 0.9911, 0.9911, 0.9961, 0.9911, 0.9911, 0.9911, 0.9961, 0.9911, 0.9911, 0.9911, 0.9961, 0.9911, 0.9911, 0.9911, 0.9961, 0.9911, 0.9911, 0.9911, 0.9961, 1.0, 1.0, 1.0, 1.0, 1.0, 1.0, 1.0, 1.0, 0.9911, 0.9911, 0.9911, 0.9961, 1.0, 1.0, 1.0, 1.0, 1.0, 1.0, 1.0, 1.0, 1.0, 1.0, 1.0, 1.0, 0.9911, 0.9911, 0.9911, 0.9961, 0.9911, 0.9911, 0.9911, 0.9961, 0.9911, 0.9911, 0.9911, 0.9961, 1.0, 1.0, 1.0, 1.0, 1.0, 1.0, 1.0, 1.0, 1.0, 1.0, 1.0, 1.0, 0.9911, 0.9911, 0.9911, 0.9961, 0.9911, 0.9911, 0.9911, 0.9961, 0.9911, 0.9911, 0.9911, 0.9961, 1.0, 1.0, 1.0, 1.0, 1.0, 1.0, 1.0, 1.0, 0.9911, 0.9911, 0.9911, 0.9961, 0.9911, 0.9911, 0.9911, 0.9961, 0.9911, 0.9911, 0.9911, 0.9961, 0.9911, 0.9911, 0.9911, 0.9961, 0.9911, 0.9911, 0.9911, 0.9961, 0.9911, 0.9911, 0.9911, 0.9961, 1.0, 1.0, 1.0, 1.0, 1.0, 1.0, 1.0, 1.0, 1.0, 1.0, 1.0, 1.0, 1.0, 1.0, 1.0, 1.0, 1.0, 1.0, 1.0, 1.0, 1.0, 1.0, 1.0, 1.0, 1.0, 1.0, 1.0, 1.0, 1.0, 1.0, 1.0, 1.0, 1.0, 1.0, 1.0, 1.0, 1.0, 1.0, 1.0, 1.0, 1.0, 1.0, 1.0, 1.0, 1.0, 1.0, 1.0, 1.0, 1.0, 1.0, 1.0, 1.0, 0.9911, 0.9911, 0.9911, 0.9961, 0.9911, 0.9911, 0.9911, 0.9961, 0.9911, 0.9911, 0.9911, 0.9961, 0.9911, 0.9911, 0.9911, 0.9961, 0.9911, 0.9911, 0.9911, 0.9961, 1.0, 1.0, 1.0, 1.0, 0.9911, 0.9911, 0.9911, 0.9961, 1.0, 1.0, 1.0, 1.0, 0.9911, 0.9911, 0.9911, 0.9961, 0.9911, 0.9911, 0.9911, 0.9961, 0.9911, 0.9911, 0.9911, 0.9961, 0.9911, 0.9911, 0.9911, 0.9961, 1.0, 1.0, 1.0, 1.0, 1.0, 1.0, 1.0, 1.0, 1.0, 1.0, 1.0, 1.0, 1.0, 1.0, 1.0, 1.0, 1.0, 1.0, 1.0, 1.0, 1.0, 1.0, 1.0, 1.0, 1.0, 1.0, 1.0, 1.0, 1.0, 1.0, 1.0, 1.0, 1.0, 1.0, 1.0, 1.0, 1.0, 1.0, 1.0, 1.0, 1.0, 1.0, 1.0, 1.0, 1.0, 1.0, 1.0, 1.0, 1.0, 1.0, 1.0, 1.0, 1.0, 1.0, 1.0, 1.0, 1.0, 1.0, 1.0, 1.0, 1.0, 1.0, 1.0, 1.0, 1.0, 1.0, 1.0, 1.0, 1.0, 1.0, 1.0, 1.0, 1.0, 1.0, 1.0, 1.0, 1.0, 1.0, 1.0, 1.0, 1.0, 1.0, 1.0, 1.0, 1.0, 1.0, 1.0, 1.0, 1.0, 1.0, 1.0, 1.0, 1.0, 1.0, 1.0, 1.0, 1.0, 1.0, 1.0, 1.0, 1.0, 1.0, 1.0, 1.0, 1.0, 1.0, 1.0, 1.0, 1.0, 1.0, 1.0, 1.0, 1.0, 1.0, 1.0, 1.0, 1.0, 1.0, 1.0, 1.0, 1.0, 1.0, 1.0, 1.0, 1.0, 1.0, 1.0, 1.0, 1.0, 1.0, 1.0, 1.0, 1.0, 1.0, 1.0, 1.0, 1.0, 1.0, 1.0, 1.0, 0.9911, 0.9911, 0.9911, 0.9961, 1.0, 1.0, 1.0, 1.0, 1.0, 1.0, 1.0, 1.0, 1.0, 1.0, 1.0, 1.0, 1.0, 1.0, 1.0, 1.0, 1.0, 1.0, 1.0, 1.0, 1.0, 1.0, 1.0, 1.0, 1.0, 1.0, 1.0, 1.0, 1.0, 1.0, 1.0, 1.0, 1.0, 1.0, 1.0, 1.0, 1.0, 1.0, 1.0, 1.0, 1.0, 1.0, 1.0, 1.0, 1.0, 1.0, 1.0, 1.0, 1.0, 1.0, 1.0, 1.0, 1.0, 1.0, 1.0, 1.0, 1.0, 1.0, 1.0, 1.0, 1.0, 1.0, 1.0, 1.0, 1.0, 1.0, 1.0, 1.0, 1.0, 1.0, 1.0, 1.0, 1.0, 1.0, 1.0, 1.0, 1.0, 1.0, 1.0, 1.0, 1.0, 1.0, 1.0, 1.0, 1.0, 1.0, 1.0, 1.0, 1.0, 1.0, 1.0, 1.0, 1.0, 1.0, 1.0, 1.0, 1.0, 1.0, 1.0, 1.0, 1.0, 1.0, 1.0, 1.0, 1.0, 1.0, 1.0, 1.0, 1.0, 1.0, 1.0, 1.0, 1.0, 1.0, 1.0, 1.0, 1.0, 1.0, 1.0, 1.0, 1.0, 1.0, 1.0, 1.0, 1.0, 1.0, 1.0, 1.0, 1.0, 1.0, 1.0, 1.0, 0.9911, 0.9911, 0.9911, 0.9961, 1.0, 1.0, 1.0, 1.0, 1.0, 1.0, 1.0, 1.0, 1.0, 1.0, 1.0, 1.0, 1.0, 1.0, 1.0, 1.0, 1.0, 1.0, 1.0, 1.0, 0.9911, 0.9911, 0.9911, 0.9961, 0.9911, 0.9911, 0.9911, 0.9961, 0.9911, 0.9911, 0.9911, 0.9961, 1.0, 1.0, 1.0, 1.0, 1.0, 1.0, 1.0, 1.0, 0.9911, 0.9911, 0.9911, 0.9961, 1.0, 1.0, 1.0, 1.0, 1.0, 1.0, 1.0, 1.0, 1.0, 1.0, 1.0, 1.0, 1.0, 1.0, 1.0, 1.0, 1.0, 1.0, 1.0, 1.0, 1.0, 1.0, 1.0, 1.0, 1.0, 1.0, 1.0, 1.0, 1.0, 1.0, 1.0, 1.0, 1.0, 1.0, 1.0, 1.0, 1.0, 1.0, 1.0, 1.0, 1.0, 1.0, 1.0, 1.0, 1.0, 1.0, 1.0, 1.0, 1.0, 1.0, 1.0, 1.0, 1.0, 1.0, 1.0, 1.0, 1.0, 1.0, 1.0, 1.0, 1.0, 1.0, 1.0, 1.0, 1.0, 1.0, 1.0, 1.0, 1.0, 1.0, 1.0, 1.0, 1.0, 1.0, 1.0, 1.0, 1.0, 1.0, 1.0, 1.0, 1.0, 1.0, 1.0, 1.0, 1.0, 1.0, 1.0, 1.0, 1.0, 1.0, 1.0, 1.0, 1.0, 1.0, 1.0, 1.0, 1.0, 1.0, 1.0, 1.0, 1.0, 1.0, 1.0, 1.0, 1.0, 1.0, 1.0, 1.0, 1.0, 1.0, 1.0, 1.0, 1.0, 1.0, 1.0, 1.0, 1.0, 1.0, 1.0, 1.0, 1.0, 1.0, 1.0, 1.0, 0.9911, 0.9911, 0.9911, 0.9961, 1.0, 1.0, 1.0, 1.0, 1.0, 1.0, 1.0, 1.0, 0.9911, 0.9911, 0.9911, 0.9961, 1.0, 1.0, 1.0, 1.0, 1.0, 1.0, 1.0, 1.0, 1.0, 1.0, 1.0, 1.0, 1.0, 1.0, 1.0, 1.0, 0.9911, 0.9911, 0.9911, 0.9961, 0.9911, 0.9911, 0.9911, 0.9961, 1.0, 1.0, 1.0, 1.0, 1.0, 1.0, 1.0, 1.0, 1.0, 1.0, 1.0, 1.0, 0.9911, 0.9911, 0.9911, 0.9961, 1.0, 1.0, 1.0, 1.0, 1.0, 1.0, 1.0, 1.0, 0.9911, 0.9911, 0.9911, 0.9961, 1.0, 1.0, 1.0, 1.0, 1.0, 1.0, 1.0, 1.0, 1.0, 1.0, 1.0, 1.0, 1.0, 1.0, 1.0, 1.0, 0.9911, 0.9911, 0.9911, 0.9961, 1.0, 1.0, 1.0, 1.0, 1.0, 1.0, 1.0, 1.0, 1.0, 1.0, 1.0, 1.0, 0.9911, 0.9911, 0.9911, 0.9961, 1.0, 1.0, 1.0, 1.0, 1.0, 1.0, 1.0, 1.0, 0.9911, 0.9911, 0.9911, 0.9961, 1.0, 1.0, 1.0, 1.0, 1.0, 1.0, 1.0, 1.0, 1.0, 1.0, 1.0, 1.0, 1.0, 1.0, 1.0, 1.0, 1.0, 1.0, 1.0, 1.0, 1.0, 1.0, 1.0, 1.0, 1.0, 1.0, 1.0, 1.0, 0.9911, 0.9911, 0.9911, 0.9961, 1.0, 1.0, 1.0, 1.0, 1.0, 1.0, 1.0, 1.0, 0.9911, 0.9911, 0.9911, 0.9961, 1.0, 1.0, 1.0, 1.0, 0.9911, 0.9911, 0.9911, 0.9961, 1.0, 1.0, 1.0, 1.0, 1.0, 1.0, 1.0, 1.0, 1.0, 1.0, 1.0, 1.0, 1.0, 1.0, 1.0, 1.0, 1.0, 1.0, 1.0, 1.0, 1.0, 1.0, 1.0, 1.0, 0.9911, 0.9911, 0.9911, 0.9961, 0.9911, 0.9911, 0.9911, 0.9961, 1.0, 1.0, 1.0, 1.0, 1.0, 1.0, 1.0, 1.0, 1.0, 1.0, 1.0, 1.0, 1.0, 1.0, 1.0, 1.0, 1.0, 1.0, 1.0, 1.0, 1.0, 1.0, 1.0, 1.0, 1.0, 1.0, 1.0, 1.0, 1.0, 1.0, 1.0, 1.0, 1.0, 1.0, 1.0, 1.0, 1.0, 1.0, 1.0, 1.0, 1.0, 1.0, 1.0, 1.0, 1.0, 1.0, 1.0, 1.0, 1.0, 1.0, 1.0, 1.0, 1.0, 1.0, 1.0, 1.0, 0.9911, 0.9911, 0.9911, 0.9961, 0.9911, 0.9911, 0.9911, 0.9961, 1.0, 1.0, 1.0, 1.0, 0.9911, 0.9911, 0.9911, 0.9961, 1.0, 1.0, 1.0, 1.0, 1.0, 1.0, 1.0, 1.0, 1.0, 1.0, 1.0, 1.0, 1.0, 1.0, 1.0, 1.0, 1.0, 1.0, 1.0, 1.0, 1.0, 1.0, 1.0, 1.0, 1.0, 1.0, 1.0, 1.0, 1.0, 1.0, 1.0, 1.0, 0.9911, 0.9911, 0.9911, 0.9961, 0.9911, 0.9911, 0.9911, 0.9961, 0.9911, 0.9911, 0.9911, 0.9961, 0.9911, 0.9911, 0.9911, 0.9961, 1.0, 1.0, 1.0, 1.0, 1.0, 1.0, 1.0, 1.0, 1.0, 1.0, 1.0, 1.0, 1.0, 1.0, 1.0, 1.0, 1.0, 1.0, 1.0, 1.0, 1.0, 1.0, 1.0, 1.0, 1.0, 1.0, 1.0, 1.0, 1.0, 1.0, 1.0, 1.0, 0.9911, 0.9911, 0.9911, 0.9961, 0.9911, 0.9911, 0.9911, 0.9961, 1.0, 1.0, 1.0, 1.0, 1.0, 1.0, 1.0, 1.0, 0.9911, 0.9911, 0.9911, 0.9961, 0.9911, 0.9911, 0.9911, 0.9961, 0.9911, 0.9911, 0.9911, 0.9961, 1.0, 1.0, 1.0, 1.0, 1.0, 1.0, 1.0, 1.0, 1.0, 1.0, 1.0, 1.0, 1.0, 1.0, 1.0, 1.0, 1.0, 1.0, 1.0, 1.0, 0.9911, 0.9911, 0.9911, 0.9961, 0.9911, 0.9911, 0.9911, 0.9961, 1.0, 1.0, 1.0, 1.0, 1.0, 1.0, 1.0, 1.0, 1.0, 1.0, 1.0, 1.0, 1.0, 1.0, 1.0, 1.0, 1.0, 1.0, 1.0, 1.0, 1.0, 1.0, 1.0, 1.0, 0.9823, 0.9823, 0.9823, 0.9922, 0.9911, 0.9911, 0.9911, 0.9961, 0.9911, 0.9911, 0.9911, 0.9961, 0.9911, 0.9911, 0.9911, 0.9961, 1.0, 1.0, 1.0, 1.0, 1.0, 1.0, 1.0, 1.0, 1.0, 1.0, 1.0, 1.0, 1.0, 1.0, 1.0, 1.0, 1.0, 1.0, 1.0, 1.0, 1.0, 1.0, 1.0, 1.0, 1.0, 1.0, 1.0, 1.0, 1.0, 1.0, 1.0, 1.0, 1.0, 1.0, 1.0, 1.0, 0.9911, 0.9911, 0.9911, 0.9961, 0.9911, 0.9911, 0.9911, 0.9961, 1.0, 1.0, 1.0, 1.0, 0.9911, 0.9911, 0.9911, 0.9961, 1.0, 1.0, 1.0, 1.0, 1.0, 1.0, 1.0, 1.0, 1.0, 1.0, 1.0, 1.0, 0.9911, 0.9911, 0.9911, 0.9961, 0.9823, 0.9823, 0.9823, 0.9922, 0.9911, 0.9911, 0.9911, 0.9961, 0.9911, 0.9911, 0.9911, 0.9961, 1.0, 1.0, 1.0, 1.0, 1.0, 1.0, 1.0, 1.0, 1.0, 1.0, 1.0, 1.0, 1.0, 1.0, 1.0, 1.0, 0.9911, 0.9911, 0.9911, 0.9961, 0.9911, 0.9911, 0.9911, 0.9961, 1.0, 1.0, 1.0, 1.0, 1.0, 1.0, 1.0, 1.0, 1.0, 1.0, 1.0, 1.0, 1.0, 1.0, 1.0, 1.0, 1.0, 1.0, 1.0, 1.0, 1.0, 1.0, 1.0, 1.0, 0.9911, 0.9911, 0.9911, 0.9961, 0.9911, 0.9911, 0.9911, 0.9961, 0.9911, 0.9911, 0.9911, 0.9961, 0.9911, 0.9911, 0.9911, 0.9961, 1.0, 1.0, 1.0, 1.0, 1.0, 1.0, 1.0, 1.0, 1.0, 1.0, 1.0, 1.0, 1.0, 1.0, 1.0, 1.0, 1.0, 1.0, 1.0, 1.0, 1.0, 1.0, 1.0, 1.0, 0.9911, 0.9911, 0.9911, 0.9961, 0.9911, 0.9911, 0.9911, 0.9961])
me_plane.materials.append(mat_dirt_mat)
me_plane.materials.append(mat_limestone_mat)
me_plane.materials.append(mat_material)
me_plane.use_remesh_preserve_volume = False
me_plane.use_remesh_preserve_attributes = False
me_plane.use_mirror_vertex_groups = False
me_plane.update()

# ---- objects
ob_plane = bpy.data.objects.new('Plane', me_plane_006)
ob_ground_005 = bpy.data.objects.new('Ground.005', me_plane_005)
ob_ground_004 = bpy.data.objects.new('Ground.004', me_plane_004)
ob_ground_003 = bpy.data.objects.new('Ground.003', me_plane_003)
ob_ground_002 = bpy.data.objects.new('Ground.002', me_plane_002)
ob_ground_001 = bpy.data.objects.new('Ground.001', me_plane_001)
ob_ground = bpy.data.objects.new('Ground', me_plane)
ob_lamp = bpy.data.objects.new('Lamp', light_lamp)
ob_camera = bpy.data.objects.new('Camera', cam_camera)

# ---- transforms, parenting, visibility, modifiers, constraints
ob_plane.location = (0.0, 0.0, 0.0)
ob_plane.lineart.crease_threshold = 0.0
ob_ground_005.location = (0.0, 0.0, 0.0)
ob_ground_005.lineart.crease_threshold = 0.0
_m = ob_ground_005.modifiers.new('Boolean', 'BOOLEAN')
_m.operation = 'INTERSECT'
_m.solver = 'FAST'
ob_ground_004.location = (0.0, 0.0, 0.0)
ob_ground_004.lineart.crease_threshold = 0.0
_m = ob_ground_004.modifiers.new('Boolean', 'BOOLEAN')
_m.operation = 'INTERSECT'
_m.solver = 'FAST'
ob_ground_003.location = (0.0, 0.0, 0.0)
ob_ground_003.lineart.crease_threshold = 0.0
_m = ob_ground_003.modifiers.new('Boolean', 'BOOLEAN')
_m.operation = 'INTERSECT'
_m.solver = 'FAST'
ob_ground_002.location = (0.0, 0.0, 0.0)
ob_ground_002.lineart.crease_threshold = 0.0
_m = ob_ground_002.modifiers.new('Boolean', 'BOOLEAN')
_m.operation = 'INTERSECT'
_m.solver = 'FAST'
ob_ground_001.location = (0.0, 0.0, 0.0)
ob_ground_001.lineart.crease_threshold = 0.0
_m = ob_ground_001.modifiers.new('Boolean', 'BOOLEAN')
_m.operation = 'INTERSECT'
_m.solver = 'FAST'
ob_ground.location = (0.0, 0.0, 0.0)
ob_ground.hide_viewport = True
ob_ground.lineart.crease_threshold = 0.0
ob_lamp.location = (0.0, 0.0, 5.819)
ob_lamp.rotation_euler = (0.6503, 0.05522, 1.866)
ob_lamp.lock_rotations_4d = False
ob_lamp.empty_display_type = 'ARROWS'
ob_lamp.color = (0.0, 0.0, 0.0, 0.0)
ob_lamp.lineart.crease_threshold = 0.0
ob_camera.location = (0.0, 0.0, 2.212)
ob_camera.rotation_euler = (0.0, 0.0, 1.571)
ob_camera.lock_rotations_4d = False
ob_camera.empty_display_type = 'ARROWS'
ob_camera.color = (0.0, 0.0, 0.0, 0.0)
ob_camera.display_type = 'WIRE'
ob_camera.lineart.crease_threshold = 0.0

# ---- collection membership
col_collection_1.objects.link(ob_plane)
col_collection_1.objects.link(ob_ground_005)
col_collection_1.objects.link(ob_ground_004)
col_collection_1.objects.link(ob_ground_003)
col_collection_1.objects.link(ob_ground_002)
col_collection_1.objects.link(ob_ground_001)
col_collection_1.objects.link(ob_ground)
col_collection_1.objects.link(ob_lamp)
col_collection_1.objects.link(ob_camera)

# ---- scene / render settings (as saved in the file)
scene.camera = ob_camera
scene.frame_start = 1; scene.frame_end = 250; scene.frame_set(1)
scene.render.engine = 'BLENDER_EEVEE_NEXT'
scene.render.image_settings.color_mode = 'RGB'
scene.render.image_settings.compression = 90
scene.render.resolution_x = 1024
scene.render.resolution_y = 1024
scene.render.resolution_percentage = 50
scene.render.dither_intensity = 0.0
scene.render.bake_margin = 2
scene.render.bake_bias = 0.0
scene.cycles.use_denoising = False
scene.cycles.samples = 10
scene.cycles.sampling_pattern = 'TABULATED_SOBOL'
scene.cycles.light_sampling_threshold = 0.0
scene.cycles.use_adaptive_sampling = False
scene.cycles.use_light_tree = False
scene.cycles.blur_glossy = 0.0
scene.cycles.volume_bounces = 1
scene.cycles.pixel_filter_type = 'GAUSSIAN'
scene.cycles.sample_clamp_indirect = 0.0
scene.view_settings.view_transform = 'Standard'
bpy.context.view_layer.update()
